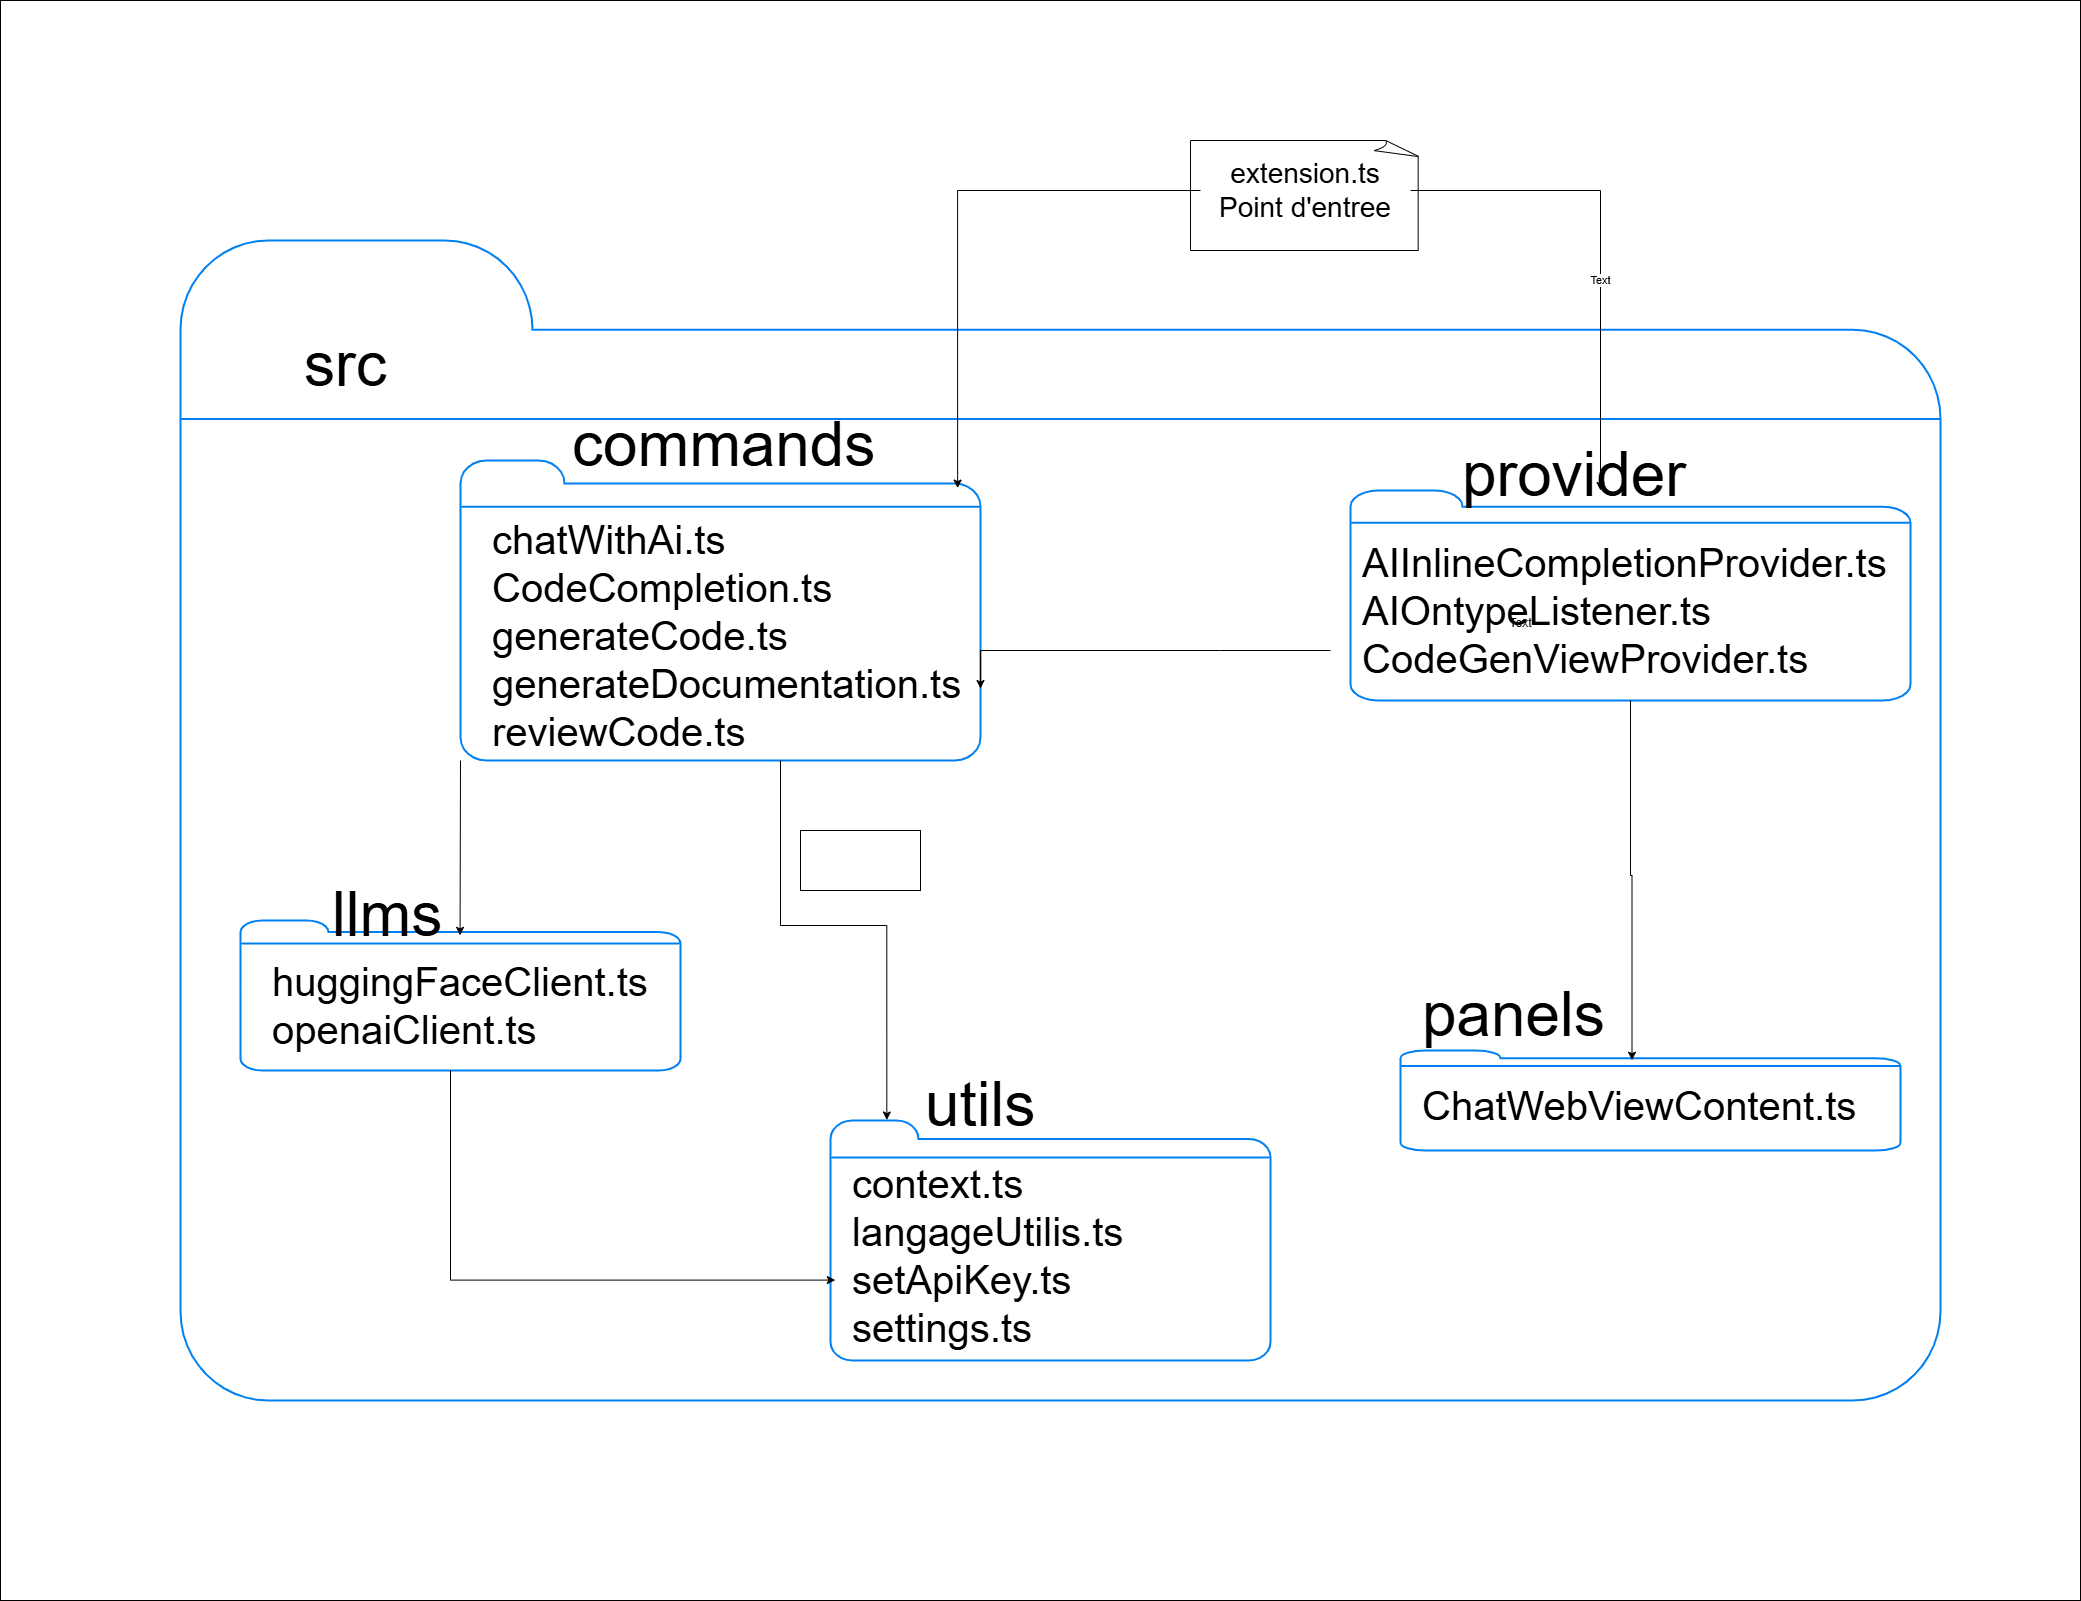

The diagram above was exported from draw.io. Its source (the exported page's mxGraphModel, read from the mxfile embedded in the PNG):
<mxGraphModel dx="4510" dy="1486" grid="1" gridSize="10" guides="1" tooltips="1" connect="1" arrows="1" fold="1" page="1" pageScale="1" pageWidth="827" pageHeight="1169" math="0" shadow="0">
  <root>
    <mxCell id="0" />
    <mxCell id="1" parent="0" />
    <mxCell id="-Fbc-wGx5wJdH4ZS99pa-73" value="" style="rounded=0;whiteSpace=wrap;html=1;" vertex="1" parent="1">
      <mxGeometry x="-1050" y="130" width="2080" height="1600" as="geometry" />
    </mxCell>
    <mxCell id="-Fbc-wGx5wJdH4ZS99pa-62" value="" style="html=1;verticalLabelPosition=bottom;align=center;labelBackgroundColor=#ffffff;verticalAlign=top;strokeWidth=2;strokeColor=#0080F0;shadow=0;dashed=0;shape=mxgraph.ios7.icons.folder;" vertex="1" parent="1">
      <mxGeometry x="-870" y="370" width="1760" height="1160" as="geometry" />
    </mxCell>
    <mxCell id="-Fbc-wGx5wJdH4ZS99pa-7" value="" style="whiteSpace=wrap;html=1;shape=mxgraph.basic.document" vertex="1" parent="1">
      <mxGeometry x="140" y="270" width="230" height="110" as="geometry" />
    </mxCell>
    <mxCell id="-Fbc-wGx5wJdH4ZS99pa-39" style="edgeStyle=orthogonalEdgeStyle;rounded=0;orthogonalLoop=1;jettySize=auto;html=1;" edge="1" parent="1" source="-Fbc-wGx5wJdH4ZS99pa-5" target="-Fbc-wGx5wJdH4ZS99pa-31">
      <mxGeometry relative="1" as="geometry">
        <Array as="points">
          <mxPoint x="550" y="320" />
        </Array>
      </mxGeometry>
    </mxCell>
    <mxCell id="-Fbc-wGx5wJdH4ZS99pa-65" value="Text" style="edgeLabel;html=1;align=center;verticalAlign=middle;resizable=0;points=[];" vertex="1" connectable="0" parent="-Fbc-wGx5wJdH4ZS99pa-39">
      <mxGeometry x="0.1362" y="-1" relative="1" as="geometry">
        <mxPoint y="1" as="offset" />
      </mxGeometry>
    </mxCell>
    <mxCell id="-Fbc-wGx5wJdH4ZS99pa-5" value="&lt;span style=&quot;font-size: 28px;&quot;&gt;extension.ts&lt;/span&gt;&lt;div&gt;&lt;span style=&quot;font-size: 28px;&quot;&gt;Point d'entree&lt;/span&gt;&lt;/div&gt;" style="text;html=1;align=center;verticalAlign=middle;whiteSpace=wrap;rounded=0;" vertex="1" parent="1">
      <mxGeometry x="150" y="260" width="210" height="120" as="geometry" />
    </mxCell>
    <mxCell id="-Fbc-wGx5wJdH4ZS99pa-10" value="" style="html=1;verticalLabelPosition=bottom;align=center;labelBackgroundColor=#ffffff;verticalAlign=top;strokeWidth=2;strokeColor=#0080F0;shadow=0;dashed=0;shape=mxgraph.ios7.icons.folder;" vertex="1" parent="1">
      <mxGeometry x="-590" y="590" width="520" height="300" as="geometry" />
    </mxCell>
    <mxCell id="-Fbc-wGx5wJdH4ZS99pa-15" value="&lt;font style=&quot;font-size: 40px;&quot;&gt;chatWithAi.ts&lt;/font&gt;&lt;div&gt;&lt;font style=&quot;font-size: 40px;&quot;&gt;CodeCompletion.ts&lt;/font&gt;&lt;/div&gt;&lt;div&gt;&lt;font style=&quot;font-size: 40px;&quot;&gt;generateCode.ts&lt;/font&gt;&lt;/div&gt;&lt;div&gt;&lt;font style=&quot;font-size: 40px;&quot;&gt;generateDocumentation.ts&lt;/font&gt;&lt;/div&gt;&lt;div&gt;&lt;font style=&quot;font-size: 40px;&quot;&gt;reviewCode.ts&lt;/font&gt;&lt;/div&gt;" style="text;html=1;align=left;verticalAlign=middle;whiteSpace=wrap;rounded=0;" vertex="1" parent="1">
      <mxGeometry x="-560" y="750" width="73" height="30" as="geometry" />
    </mxCell>
    <mxCell id="-Fbc-wGx5wJdH4ZS99pa-18" value="&lt;font style=&quot;font-size: 62px;&quot;&gt;commands&lt;/font&gt;" style="text;html=1;align=left;verticalAlign=middle;whiteSpace=wrap;rounded=0;" vertex="1" parent="1">
      <mxGeometry x="-480" y="560" width="73" height="30" as="geometry" />
    </mxCell>
    <mxCell id="-Fbc-wGx5wJdH4ZS99pa-24" value="" style="html=1;verticalLabelPosition=bottom;align=center;labelBackgroundColor=#ffffff;verticalAlign=top;strokeWidth=2;strokeColor=#0080F0;shadow=0;dashed=0;shape=mxgraph.ios7.icons.folder;" vertex="1" parent="1">
      <mxGeometry x="-810" y="1050" width="440" height="150" as="geometry" />
    </mxCell>
    <mxCell id="-Fbc-wGx5wJdH4ZS99pa-25" style="edgeStyle=orthogonalEdgeStyle;rounded=0;orthogonalLoop=1;jettySize=auto;html=1;entryX=0.499;entryY=0.099;entryDx=0;entryDy=0;entryPerimeter=0;" edge="1" parent="1" source="-Fbc-wGx5wJdH4ZS99pa-10" target="-Fbc-wGx5wJdH4ZS99pa-24">
      <mxGeometry relative="1" as="geometry">
        <Array as="points">
          <mxPoint x="-590" y="890" />
          <mxPoint x="-590" y="890" />
        </Array>
      </mxGeometry>
    </mxCell>
    <mxCell id="-Fbc-wGx5wJdH4ZS99pa-26" value="&lt;font style=&quot;font-size: 40px;&quot;&gt;huggingFaceClient.ts&lt;/font&gt;&lt;div&gt;&lt;font style=&quot;font-size: 40px;&quot;&gt;openaiClient.ts&lt;/font&gt;&lt;/div&gt;" style="text;html=1;align=left;verticalAlign=middle;whiteSpace=wrap;rounded=0;" vertex="1" parent="1">
      <mxGeometry x="-780" y="1120" width="73" height="30" as="geometry" />
    </mxCell>
    <mxCell id="-Fbc-wGx5wJdH4ZS99pa-27" value="&lt;font style=&quot;font-size: 62px;&quot;&gt;llms&lt;/font&gt;" style="text;html=1;align=left;verticalAlign=middle;whiteSpace=wrap;rounded=0;" vertex="1" parent="1">
      <mxGeometry x="-720" y="1030" width="73" height="30" as="geometry" />
    </mxCell>
    <mxCell id="-Fbc-wGx5wJdH4ZS99pa-31" value="" style="html=1;verticalLabelPosition=bottom;align=center;labelBackgroundColor=#ffffff;verticalAlign=top;strokeWidth=2;strokeColor=#0080F0;shadow=0;dashed=0;shape=mxgraph.ios7.icons.folder;" vertex="1" parent="1">
      <mxGeometry x="300" y="620" width="560" height="210" as="geometry" />
    </mxCell>
    <mxCell id="-Fbc-wGx5wJdH4ZS99pa-32" value="&lt;font style=&quot;font-size: 40px;&quot;&gt;AIInlineCompletionProvider.ts&lt;/font&gt;&lt;div&gt;&lt;font style=&quot;font-size: 40px;&quot;&gt;AIOntypeListener.ts&lt;/font&gt;&lt;/div&gt;&lt;div&gt;&lt;font style=&quot;font-size: 40px;&quot;&gt;CodeGenViewProvider.ts&lt;/font&gt;&lt;/div&gt;" style="text;html=1;align=left;verticalAlign=middle;whiteSpace=wrap;rounded=0;" vertex="1" parent="1">
      <mxGeometry x="310" y="725" width="73" height="30" as="geometry" />
    </mxCell>
    <mxCell id="-Fbc-wGx5wJdH4ZS99pa-36" style="edgeStyle=orthogonalEdgeStyle;rounded=0;orthogonalLoop=1;jettySize=auto;html=1;entryX=1;entryY=0.76;entryDx=0;entryDy=0;entryPerimeter=0;" edge="1" parent="1" target="-Fbc-wGx5wJdH4ZS99pa-10">
      <mxGeometry relative="1" as="geometry">
        <mxPoint x="280" y="779.9999999999995" as="sourcePoint" />
        <Array as="points">
          <mxPoint x="170" y="780" />
          <mxPoint x="170" y="780" />
        </Array>
      </mxGeometry>
    </mxCell>
    <mxCell id="-Fbc-wGx5wJdH4ZS99pa-38" style="edgeStyle=orthogonalEdgeStyle;rounded=0;orthogonalLoop=1;jettySize=auto;html=1;entryX=0.956;entryY=0.092;entryDx=0;entryDy=0;entryPerimeter=0;" edge="1" parent="1" source="-Fbc-wGx5wJdH4ZS99pa-5" target="-Fbc-wGx5wJdH4ZS99pa-10">
      <mxGeometry relative="1" as="geometry" />
    </mxCell>
    <mxCell id="-Fbc-wGx5wJdH4ZS99pa-44" value="&lt;font style=&quot;font-size: 62px;&quot;&gt;provider&lt;/font&gt;" style="text;html=1;align=left;verticalAlign=middle;whiteSpace=wrap;rounded=0;" vertex="1" parent="1">
      <mxGeometry x="410" y="590" width="73" height="30" as="geometry" />
    </mxCell>
    <mxCell id="-Fbc-wGx5wJdH4ZS99pa-47" value="" style="html=1;verticalLabelPosition=bottom;align=center;labelBackgroundColor=#ffffff;verticalAlign=top;strokeWidth=2;strokeColor=#0080F0;shadow=0;dashed=0;shape=mxgraph.ios7.icons.folder;" vertex="1" parent="1">
      <mxGeometry x="350" y="1180" width="500" height="100" as="geometry" />
    </mxCell>
    <mxCell id="-Fbc-wGx5wJdH4ZS99pa-48" value="&lt;font style=&quot;font-size: 40px;&quot;&gt;ChatWebViewContent.ts&lt;/font&gt;" style="text;html=1;align=left;verticalAlign=middle;whiteSpace=wrap;rounded=0;" vertex="1" parent="1">
      <mxGeometry x="370" y="1220" width="73" height="30" as="geometry" />
    </mxCell>
    <mxCell id="-Fbc-wGx5wJdH4ZS99pa-49" value="&lt;font style=&quot;font-size: 62px;&quot;&gt;panels&lt;/font&gt;" style="text;html=1;align=left;verticalAlign=middle;whiteSpace=wrap;rounded=0;" vertex="1" parent="1">
      <mxGeometry x="370" y="1130" width="73" height="30" as="geometry" />
    </mxCell>
    <mxCell id="-Fbc-wGx5wJdH4ZS99pa-50" style="edgeStyle=orthogonalEdgeStyle;rounded=0;orthogonalLoop=1;jettySize=auto;html=1;entryX=0.463;entryY=0.097;entryDx=0;entryDy=0;entryPerimeter=0;" edge="1" parent="1" source="-Fbc-wGx5wJdH4ZS99pa-31" target="-Fbc-wGx5wJdH4ZS99pa-47">
      <mxGeometry relative="1" as="geometry" />
    </mxCell>
    <mxCell id="-Fbc-wGx5wJdH4ZS99pa-53" value="" style="html=1;verticalLabelPosition=bottom;align=center;labelBackgroundColor=#ffffff;verticalAlign=top;strokeWidth=2;strokeColor=#0080F0;shadow=0;dashed=0;shape=mxgraph.ios7.icons.folder;" vertex="1" parent="1">
      <mxGeometry x="-220" y="1250" width="440" height="240" as="geometry" />
    </mxCell>
    <mxCell id="-Fbc-wGx5wJdH4ZS99pa-54" value="&lt;font style=&quot;font-size: 40px;&quot;&gt;context.ts&lt;/font&gt;&lt;div&gt;&lt;font style=&quot;font-size: 40px;&quot;&gt;langageUtilis.ts&lt;/font&gt;&lt;/div&gt;&lt;div&gt;&lt;font style=&quot;font-size: 40px;&quot;&gt;setApiKey.ts&lt;/font&gt;&lt;/div&gt;&lt;div&gt;&lt;font style=&quot;font-size: 40px;&quot;&gt;settings.ts&lt;/font&gt;&lt;/div&gt;" style="text;html=1;align=left;verticalAlign=middle;whiteSpace=wrap;rounded=0;" vertex="1" parent="1">
      <mxGeometry x="-200" y="1370" width="73" height="30" as="geometry" />
    </mxCell>
    <mxCell id="-Fbc-wGx5wJdH4ZS99pa-55" value="&lt;font style=&quot;font-size: 62px;&quot;&gt;utils&lt;/font&gt;" style="text;html=1;align=left;verticalAlign=middle;whiteSpace=wrap;rounded=0;" vertex="1" parent="1">
      <mxGeometry x="-127" y="1220" width="73" height="30" as="geometry" />
    </mxCell>
    <mxCell id="-Fbc-wGx5wJdH4ZS99pa-57" style="edgeStyle=orthogonalEdgeStyle;rounded=0;orthogonalLoop=1;jettySize=auto;html=1;entryX=0.011;entryY=0.665;entryDx=0;entryDy=0;entryPerimeter=0;" edge="1" parent="1" source="-Fbc-wGx5wJdH4ZS99pa-24" target="-Fbc-wGx5wJdH4ZS99pa-53">
      <mxGeometry relative="1" as="geometry">
        <Array as="points">
          <mxPoint x="-600" y="1410" />
        </Array>
      </mxGeometry>
    </mxCell>
    <mxCell id="-Fbc-wGx5wJdH4ZS99pa-58" style="edgeStyle=orthogonalEdgeStyle;rounded=0;orthogonalLoop=1;jettySize=auto;html=1;entryX=0.128;entryY=-0.002;entryDx=0;entryDy=0;entryPerimeter=0;" edge="1" parent="1" source="-Fbc-wGx5wJdH4ZS99pa-10" target="-Fbc-wGx5wJdH4ZS99pa-53">
      <mxGeometry relative="1" as="geometry">
        <Array as="points">
          <mxPoint x="-270" y="1055" />
          <mxPoint x="-164" y="1055" />
        </Array>
      </mxGeometry>
    </mxCell>
    <mxCell id="-Fbc-wGx5wJdH4ZS99pa-63" value="&lt;font&gt;src&lt;/font&gt;" style="text;html=1;align=left;verticalAlign=middle;whiteSpace=wrap;rounded=0;fontSize=62;" vertex="1" parent="1">
      <mxGeometry x="-748.5" y="460" width="130" height="70" as="geometry" />
    </mxCell>
    <mxCell id="-Fbc-wGx5wJdH4ZS99pa-70" value="Text" style="text;html=1;align=center;verticalAlign=middle;resizable=0;points=[];autosize=1;strokeColor=none;fillColor=none;" vertex="1" parent="1">
      <mxGeometry x="445" y="738" width="50" height="30" as="geometry" />
    </mxCell>
    <mxCell id="-Fbc-wGx5wJdH4ZS99pa-72" value="" style="rounded=0;whiteSpace=wrap;html=1;" vertex="1" parent="1">
      <mxGeometry x="-250" y="960" width="120" height="60" as="geometry" />
    </mxCell>
  </root>
</mxGraphModel>